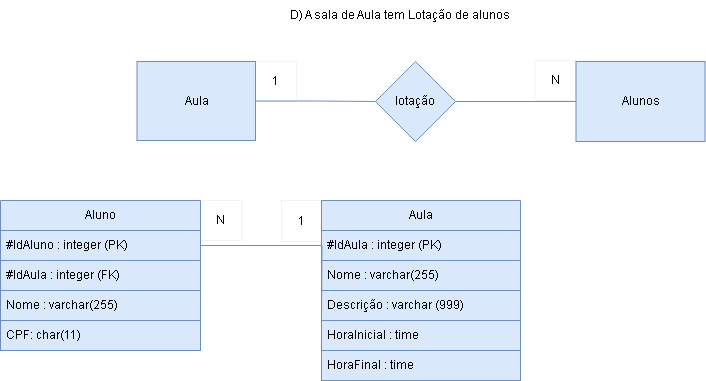

The diagram above was exported from draw.io. Its source (the exported page's mxGraphModel, read from the mxfile embedded in the PNG):
<mxGraphModel dx="880" dy="494" grid="1" gridSize="10" guides="1" tooltips="1" connect="1" arrows="1" fold="1" page="1" pageScale="1" pageWidth="827" pageHeight="1169" math="0" shadow="0">
  <root>
    <mxCell id="0" />
    <mxCell id="1" parent="0" />
    <mxCell id="4UxQXaLcOi_Mcynwvq3A-2" style="edgeStyle=orthogonalEdgeStyle;rounded=0;orthogonalLoop=1;jettySize=auto;html=1;exitX=1;exitY=0.5;exitDx=0;exitDy=0;entryX=0;entryY=0.5;entryDx=0;entryDy=0;fillColor=#dae8fc;strokeColor=#6c8ebf;endArrow=none;endFill=0;" parent="1" source="4UxQXaLcOi_Mcynwvq3A-3" target="4UxQXaLcOi_Mcynwvq3A-6" edge="1">
      <mxGeometry relative="1" as="geometry" />
    </mxCell>
    <mxCell id="4UxQXaLcOi_Mcynwvq3A-3" value="Aula" style="rounded=0;whiteSpace=wrap;html=1;fillColor=#dae8fc;strokeColor=#6c8ebf;" parent="1" vertex="1">
      <mxGeometry x="176.5" y="301" width="118.5" height="79" as="geometry" />
    </mxCell>
    <mxCell id="4UxQXaLcOi_Mcynwvq3A-4" value="Alunos" style="rounded=0;whiteSpace=wrap;html=1;fillColor=#dae8fc;strokeColor=#6c8ebf;" parent="1" vertex="1">
      <mxGeometry x="615.5" y="301" width="129" height="80" as="geometry" />
    </mxCell>
    <mxCell id="4UxQXaLcOi_Mcynwvq3A-5" style="edgeStyle=orthogonalEdgeStyle;rounded=0;orthogonalLoop=1;jettySize=auto;html=1;exitX=1;exitY=0.5;exitDx=0;exitDy=0;entryX=0;entryY=0.5;entryDx=0;entryDy=0;fillColor=#dae8fc;strokeColor=#6c8ebf;endArrow=none;endFill=0;" parent="1" source="4UxQXaLcOi_Mcynwvq3A-6" target="4UxQXaLcOi_Mcynwvq3A-4" edge="1">
      <mxGeometry relative="1" as="geometry" />
    </mxCell>
    <mxCell id="4UxQXaLcOi_Mcynwvq3A-6" value="lotação" style="rhombus;whiteSpace=wrap;html=1;fillColor=#dae8fc;strokeColor=#6c8ebf;" parent="1" vertex="1">
      <mxGeometry x="415" y="301" width="80" height="80" as="geometry" />
    </mxCell>
    <mxCell id="4UxQXaLcOi_Mcynwvq3A-9" value="Aluno" style="swimlane;fontStyle=0;childLayout=stackLayout;horizontal=1;startSize=30;horizontalStack=0;resizeParent=1;resizeParentMax=0;resizeLast=0;collapsible=1;marginBottom=0;whiteSpace=wrap;html=1;fillColor=#dae8fc;strokeColor=#6c8ebf;" parent="1" vertex="1">
      <mxGeometry x="40" y="440" width="200" height="150" as="geometry" />
    </mxCell>
    <mxCell id="4UxQXaLcOi_Mcynwvq3A-10" value="#IdAluno : integer (PK)" style="text;strokeColor=#6c8ebf;fillColor=#dae8fc;align=left;verticalAlign=middle;spacingLeft=4;spacingRight=4;overflow=hidden;points=[[0,0.5],[1,0.5]];portConstraint=eastwest;rotatable=0;whiteSpace=wrap;html=1;" parent="4UxQXaLcOi_Mcynwvq3A-9" vertex="1">
      <mxGeometry y="30" width="200" height="30" as="geometry" />
    </mxCell>
    <mxCell id="YHitTsfN4oFGcr-faZR7-17" value="#IdAula : integer (FK)" style="text;strokeColor=#6c8ebf;fillColor=#dae8fc;align=left;verticalAlign=middle;spacingLeft=4;spacingRight=4;overflow=hidden;points=[[0,0.5],[1,0.5]];portConstraint=eastwest;rotatable=0;whiteSpace=wrap;html=1;" vertex="1" parent="4UxQXaLcOi_Mcynwvq3A-9">
      <mxGeometry y="60" width="200" height="30" as="geometry" />
    </mxCell>
    <mxCell id="4UxQXaLcOi_Mcynwvq3A-11" value="Nome : varchar(255)" style="text;strokeColor=#6c8ebf;fillColor=#dae8fc;align=left;verticalAlign=middle;spacingLeft=4;spacingRight=4;overflow=hidden;points=[[0,0.5],[1,0.5]];portConstraint=eastwest;rotatable=0;whiteSpace=wrap;html=1;" parent="4UxQXaLcOi_Mcynwvq3A-9" vertex="1">
      <mxGeometry y="90" width="200" height="30" as="geometry" />
    </mxCell>
    <mxCell id="4UxQXaLcOi_Mcynwvq3A-12" value="CPF: char(11)" style="text;strokeColor=#6c8ebf;fillColor=#dae8fc;align=left;verticalAlign=middle;spacingLeft=4;spacingRight=4;overflow=hidden;points=[[0,0.5],[1,0.5]];portConstraint=eastwest;rotatable=0;whiteSpace=wrap;html=1;" parent="4UxQXaLcOi_Mcynwvq3A-9" vertex="1">
      <mxGeometry y="120" width="200" height="30" as="geometry" />
    </mxCell>
    <mxCell id="4UxQXaLcOi_Mcynwvq3A-13" value="Aula" style="swimlane;fontStyle=0;childLayout=stackLayout;horizontal=1;startSize=30;horizontalStack=0;resizeParent=1;resizeParentMax=0;resizeLast=0;collapsible=1;marginBottom=0;whiteSpace=wrap;html=1;fillColor=#dae8fc;strokeColor=#6c8ebf;" parent="1" vertex="1">
      <mxGeometry x="361" y="440" width="199" height="180" as="geometry" />
    </mxCell>
    <mxCell id="YHitTsfN4oFGcr-faZR7-11" value="#IdAula : integer (PK)" style="text;strokeColor=#6c8ebf;fillColor=#dae8fc;align=left;verticalAlign=middle;spacingLeft=4;spacingRight=4;overflow=hidden;points=[[0,0.5],[1,0.5]];portConstraint=eastwest;rotatable=0;whiteSpace=wrap;html=1;" vertex="1" parent="4UxQXaLcOi_Mcynwvq3A-13">
      <mxGeometry y="30" width="199" height="30" as="geometry" />
    </mxCell>
    <mxCell id="YHitTsfN4oFGcr-faZR7-16" value="Nome : varchar(255)" style="text;strokeColor=#6c8ebf;fillColor=#dae8fc;align=left;verticalAlign=middle;spacingLeft=4;spacingRight=4;overflow=hidden;points=[[0,0.5],[1,0.5]];portConstraint=eastwest;rotatable=0;whiteSpace=wrap;html=1;" vertex="1" parent="4UxQXaLcOi_Mcynwvq3A-13">
      <mxGeometry y="60" width="199" height="30" as="geometry" />
    </mxCell>
    <mxCell id="sG95a-mmkLgJDlT5nUug-3" value="Descrição : varchar (999)" style="text;strokeColor=#6c8ebf;fillColor=#dae8fc;align=left;verticalAlign=middle;spacingLeft=4;spacingRight=4;overflow=hidden;points=[[0,0.5],[1,0.5]];portConstraint=eastwest;rotatable=0;whiteSpace=wrap;html=1;" parent="4UxQXaLcOi_Mcynwvq3A-13" vertex="1">
      <mxGeometry y="90" width="199" height="30" as="geometry" />
    </mxCell>
    <mxCell id="YHitTsfN4oFGcr-faZR7-13" value="HoraInicial : time" style="text;strokeColor=#6c8ebf;fillColor=#dae8fc;align=left;verticalAlign=middle;spacingLeft=4;spacingRight=4;overflow=hidden;points=[[0,0.5],[1,0.5]];portConstraint=eastwest;rotatable=0;whiteSpace=wrap;html=1;" vertex="1" parent="4UxQXaLcOi_Mcynwvq3A-13">
      <mxGeometry y="120" width="199" height="30" as="geometry" />
    </mxCell>
    <mxCell id="YHitTsfN4oFGcr-faZR7-15" value="HoraFinal : time" style="text;strokeColor=#6c8ebf;fillColor=#dae8fc;align=left;verticalAlign=middle;spacingLeft=4;spacingRight=4;overflow=hidden;points=[[0,0.5],[1,0.5]];portConstraint=eastwest;rotatable=0;whiteSpace=wrap;html=1;" vertex="1" parent="4UxQXaLcOi_Mcynwvq3A-13">
      <mxGeometry y="150" width="199" height="30" as="geometry" />
    </mxCell>
    <mxCell id="4UxQXaLcOi_Mcynwvq3A-20" style="edgeStyle=orthogonalEdgeStyle;rounded=0;orthogonalLoop=1;jettySize=auto;html=1;exitX=1;exitY=0.5;exitDx=0;exitDy=0;fillColor=#dae8fc;strokeColor=#6c8ebf;endArrow=none;endFill=0;" parent="1" source="4UxQXaLcOi_Mcynwvq3A-10" edge="1">
      <mxGeometry relative="1" as="geometry">
        <mxPoint x="361" y="555" as="targetPoint" />
      </mxGeometry>
    </mxCell>
    <mxCell id="4UxQXaLcOi_Mcynwvq3A-22" value="N" style="text;html=1;strokeColor=#6c8ebf;fillColor=none;align=center;verticalAlign=middle;whiteSpace=wrap;rounded=0;strokeWidth=0;" parent="1" vertex="1">
      <mxGeometry x="240" y="440" width="41" height="40" as="geometry" />
    </mxCell>
    <mxCell id="m_ptGxaBTkocKHjhGUU6-8" value="1" style="text;html=1;strokeColor=#6c8ebf;fillColor=none;align=center;verticalAlign=middle;whiteSpace=wrap;rounded=0;strokeWidth=0;" parent="1" vertex="1">
      <mxGeometry x="295" y="301" width="41" height="40" as="geometry" />
    </mxCell>
    <mxCell id="m_ptGxaBTkocKHjhGUU6-9" value="N" style="text;html=1;strokeColor=#6c8ebf;fillColor=none;align=center;verticalAlign=middle;whiteSpace=wrap;rounded=0;strokeWidth=0;" parent="1" vertex="1">
      <mxGeometry x="574.5" y="300" width="41" height="40" as="geometry" />
    </mxCell>
    <mxCell id="sG95a-mmkLgJDlT5nUug-8" value="D) A sala de Aula tem Lotação de alunos" style="text;html=1;strokeColor=none;fillColor=none;align=center;verticalAlign=middle;whiteSpace=wrap;rounded=0;" parent="1" vertex="1">
      <mxGeometry x="240" y="240" width="400" height="30" as="geometry" />
    </mxCell>
    <mxCell id="YHitTsfN4oFGcr-faZR7-9" value="1" style="text;html=1;strokeColor=#6c8ebf;fillColor=none;align=center;verticalAlign=middle;whiteSpace=wrap;rounded=0;strokeWidth=0;" vertex="1" parent="1">
      <mxGeometry x="321" y="440" width="40" height="41" as="geometry" />
    </mxCell>
  </root>
</mxGraphModel>